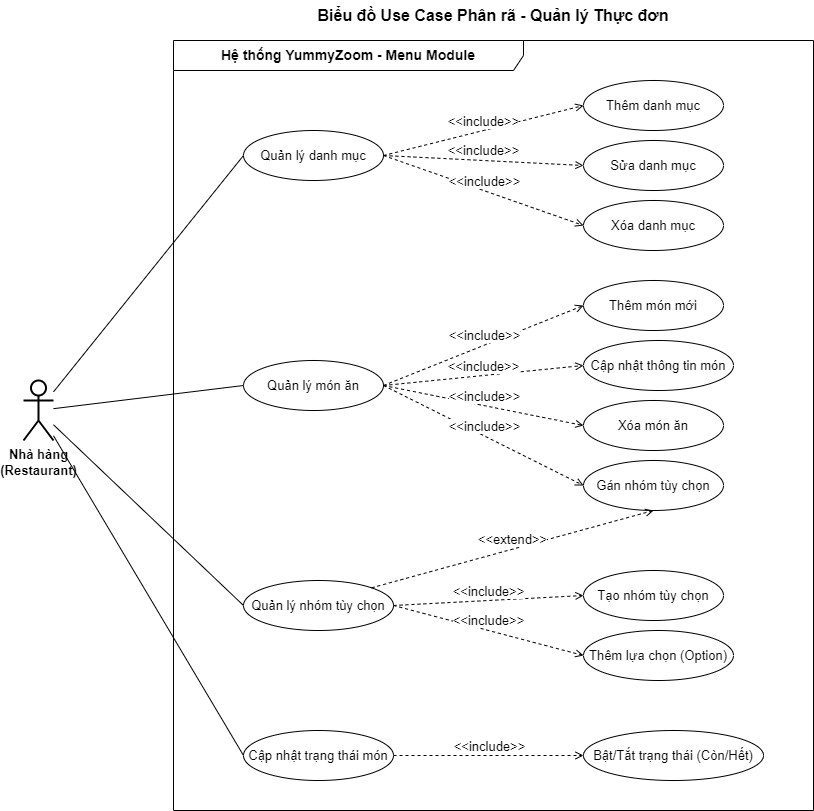

The diagram above was exported from draw.io. Its source (the exported page's mxGraphModel, read from the mxfile embedded in the PNG):
<mxGraphModel dx="2398" dy="894" grid="1" gridSize="10" guides="1" tooltips="1" connect="1" arrows="1" fold="1" page="1" pageScale="1" pageWidth="850" pageHeight="1100" math="0" shadow="0">
  <root>
    <mxCell id="0" />
    <mxCell id="1" parent="0" />
    <mxCell id="title" value="Biểu đồ Use Case Phân rã - Quản lý Thực đơn" style="text;strokeColor=none;align=center;fillColor=none;html=1;verticalAlign=middle;whiteSpace=wrap;rounded=0;fontSize=16;fontStyle=1;" parent="1" vertex="1">
      <mxGeometry x="-330" y="20" width="400" height="30" as="geometry" />
    </mxCell>
    <mxCell id="system-boundary" value="Hệ thống YummyZoom - Menu Module" style="shape=umlFrame;whiteSpace=wrap;html=1;pointerEvents=0;width=350;height=30;fontSize=14;fontStyle=1;" parent="1" vertex="1">
      <mxGeometry x="-450" y="60" width="640" height="770" as="geometry" />
    </mxCell>
    <mxCell id="actor-restaurant" value="Nhà hàng&lt;div style=&quot;font-size: 13px;&quot;&gt;(Restaurant)&lt;/div&gt;" style="shape=umlActor;verticalLabelPosition=bottom;verticalAlign=top;html=1;outlineConnect=0;fontSize=13;fontStyle=1;strokeWidth=2;" parent="1" vertex="1">
      <mxGeometry x="-600" y="400" width="30" height="60" as="geometry" />
    </mxCell>
    <mxCell id="uc1" value="Quản lý danh mục" style="ellipse;whiteSpace=wrap;html=1;fontSize=13;" parent="1" vertex="1">
      <mxGeometry x="-380" y="150" width="140" height="50" as="geometry" />
    </mxCell>
    <mxCell id="uc2" value="Quản lý món ăn" style="ellipse;whiteSpace=wrap;html=1;fontSize=13;" parent="1" vertex="1">
      <mxGeometry x="-380" y="380" width="140" height="50" as="geometry" />
    </mxCell>
    <mxCell id="uc3" value="Quản lý nhóm tùy chọn" style="ellipse;whiteSpace=wrap;html=1;fontSize=13;" parent="1" vertex="1">
      <mxGeometry x="-380" y="600" width="150" height="50" as="geometry" />
    </mxCell>
    <mxCell id="uc4" value="Cập nhật trạng thái món" style="ellipse;whiteSpace=wrap;html=1;fontSize=13;" parent="1" vertex="1">
      <mxGeometry x="-380" y="750" width="150" height="50" as="geometry" />
    </mxCell>
    <mxCell id="uc1_1" value="Thêm danh mục" style="ellipse;whiteSpace=wrap;html=1;fontSize=13;" parent="1" vertex="1">
      <mxGeometry x="-40" y="100" width="140" height="50" as="geometry" />
    </mxCell>
    <mxCell id="uc1_2" value="Sửa danh mục" style="ellipse;whiteSpace=wrap;html=1;fontSize=13;" parent="1" vertex="1">
      <mxGeometry x="-40" y="160" width="140" height="50" as="geometry" />
    </mxCell>
    <mxCell id="uc1_3" value="Xóa danh mục" style="ellipse;whiteSpace=wrap;html=1;fontSize=13;" parent="1" vertex="1">
      <mxGeometry x="-40" y="220" width="140" height="50" as="geometry" />
    </mxCell>
    <mxCell id="uc2_1" value="Thêm món mới" style="ellipse;whiteSpace=wrap;html=1;fontSize=13;" parent="1" vertex="1">
      <mxGeometry x="-40" y="300" width="140" height="50" as="geometry" />
    </mxCell>
    <mxCell id="uc2_2" value="Cập nhật thông tin món" style="ellipse;whiteSpace=wrap;html=1;fontSize=13;" parent="1" vertex="1">
      <mxGeometry x="-40" y="360" width="150" height="50" as="geometry" />
    </mxCell>
    <mxCell id="uc2_3" value="Xóa món ăn" style="ellipse;whiteSpace=wrap;html=1;fontSize=13;" parent="1" vertex="1">
      <mxGeometry x="-40" y="420" width="140" height="50" as="geometry" />
    </mxCell>
    <mxCell id="uc2_4" value="Gán nhóm tùy chọn" style="ellipse;whiteSpace=wrap;html=1;fontSize=13;" parent="1" vertex="1">
      <mxGeometry x="-40" y="480" width="140" height="50" as="geometry" />
    </mxCell>
    <mxCell id="uc3_1" value="Tạo nhóm tùy chọn" style="ellipse;whiteSpace=wrap;html=1;fontSize=13;" parent="1" vertex="1">
      <mxGeometry x="-40" y="590" width="140" height="50" as="geometry" />
    </mxCell>
    <mxCell id="uc3_2" value="Thêm lựa chọn (Option)" style="ellipse;whiteSpace=wrap;html=1;fontSize=13;" parent="1" vertex="1">
      <mxGeometry x="-40" y="650" width="150" height="50" as="geometry" />
    </mxCell>
    <mxCell id="uc4_1" value="Bật/Tắt trạng thái (Còn/Hết)" style="ellipse;whiteSpace=wrap;html=1;fontSize=13;" parent="1" vertex="1">
      <mxGeometry x="-40" y="750" width="180" height="50" as="geometry" />
    </mxCell>
    <mxCell id="assoc1" style="endArrow=none;html=1;rounded=0;entryX=0;entryY=0.5;entryDx=0;entryDy=0;" parent="1" source="actor-restaurant" target="uc1" edge="1">
      <mxGeometry width="50" height="50" relative="1" as="geometry" />
    </mxCell>
    <mxCell id="assoc2" style="endArrow=none;html=1;rounded=0;entryX=0;entryY=0.5;entryDx=0;entryDy=0;" parent="1" source="actor-restaurant" target="uc2" edge="1">
      <mxGeometry width="50" height="50" relative="1" as="geometry" />
    </mxCell>
    <mxCell id="assoc3" style="endArrow=none;html=1;rounded=0;entryX=0;entryY=0.5;entryDx=0;entryDy=0;" parent="1" source="actor-restaurant" target="uc3" edge="1">
      <mxGeometry width="50" height="50" relative="1" as="geometry" />
    </mxCell>
    <mxCell id="assoc4" style="endArrow=none;html=1;rounded=0;entryX=0;entryY=0.5;entryDx=0;entryDy=0;" parent="1" source="actor-restaurant" target="uc4" edge="1">
      <mxGeometry width="50" height="50" relative="1" as="geometry" />
    </mxCell>
    <mxCell id="inc1_1" style="endArrow=open;dashed=1;html=1;rounded=0;exitX=1;exitY=0.5;exitDx=0;exitDy=0;entryX=0;entryY=0.5;entryDx=0;entryDy=0;fontSize=13;" parent="1" source="uc1" target="uc1_1" edge="1">
      <mxGeometry relative="1" as="geometry" />
    </mxCell>
    <mxCell id="inc1_1-label" value="&amp;lt;&amp;lt;include&amp;gt;&amp;gt;" style="edgeLabel;html=1;align=center;verticalAlign=middle;resizable=0;points=[];fontSize=13;" parent="inc1_1" vertex="1" connectable="0">
      <mxGeometry relative="1" as="geometry">
        <mxPoint y="-10" as="offset" />
      </mxGeometry>
    </mxCell>
    <mxCell id="inc1_2" style="endArrow=open;dashed=1;html=1;rounded=0;exitX=1;exitY=0.5;exitDx=0;exitDy=0;entryX=0;entryY=0.5;entryDx=0;entryDy=0;fontSize=13;" parent="1" source="uc1" target="uc1_2" edge="1">
      <mxGeometry relative="1" as="geometry" />
    </mxCell>
    <mxCell id="inc1_2-label" value="&amp;lt;&amp;lt;include&amp;gt;&amp;gt;" style="edgeLabel;html=1;align=center;verticalAlign=middle;resizable=0;points=[];fontSize=13;" parent="inc1_2" vertex="1" connectable="0">
      <mxGeometry relative="1" as="geometry">
        <mxPoint y="-10" as="offset" />
      </mxGeometry>
    </mxCell>
    <mxCell id="inc1_3" style="endArrow=open;dashed=1;html=1;rounded=0;exitX=1;exitY=0.5;exitDx=0;exitDy=0;entryX=0;entryY=0.5;entryDx=0;entryDy=0;fontSize=13;" parent="1" source="uc1" target="uc1_3" edge="1">
      <mxGeometry relative="1" as="geometry" />
    </mxCell>
    <mxCell id="inc1_3-label" value="&amp;lt;&amp;lt;include&amp;gt;&amp;gt;" style="edgeLabel;html=1;align=center;verticalAlign=middle;resizable=0;points=[];fontSize=13;" parent="inc1_3" vertex="1" connectable="0">
      <mxGeometry relative="1" as="geometry">
        <mxPoint y="-10" as="offset" />
      </mxGeometry>
    </mxCell>
    <mxCell id="inc2_1" style="endArrow=open;dashed=1;html=1;rounded=0;exitX=1;exitY=0.5;exitDx=0;exitDy=0;entryX=0;entryY=0.5;entryDx=0;entryDy=0;fontSize=13;" parent="1" source="uc2" target="uc2_1" edge="1">
      <mxGeometry relative="1" as="geometry" />
    </mxCell>
    <mxCell id="inc2_1-label" value="&amp;lt;&amp;lt;include&amp;gt;&amp;gt;" style="edgeLabel;html=1;align=center;verticalAlign=middle;resizable=0;points=[];fontSize=13;" parent="inc2_1" vertex="1" connectable="0">
      <mxGeometry relative="1" as="geometry">
        <mxPoint y="-10" as="offset" />
      </mxGeometry>
    </mxCell>
    <mxCell id="inc2_2" style="endArrow=open;dashed=1;html=1;rounded=0;exitX=1;exitY=0.5;exitDx=0;exitDy=0;entryX=0;entryY=0.5;entryDx=0;entryDy=0;fontSize=13;" parent="1" source="uc2" target="uc2_2" edge="1">
      <mxGeometry relative="1" as="geometry" />
    </mxCell>
    <mxCell id="inc2_2-label" value="&amp;lt;&amp;lt;include&amp;gt;&amp;gt;" style="edgeLabel;html=1;align=center;verticalAlign=middle;resizable=0;points=[];fontSize=13;" parent="inc2_2" vertex="1" connectable="0">
      <mxGeometry relative="1" as="geometry">
        <mxPoint y="-10" as="offset" />
      </mxGeometry>
    </mxCell>
    <mxCell id="inc2_3" style="endArrow=open;dashed=1;html=1;rounded=0;exitX=1;exitY=0.5;exitDx=0;exitDy=0;entryX=0;entryY=0.5;entryDx=0;entryDy=0;fontSize=13;" parent="1" source="uc2" target="uc2_3" edge="1">
      <mxGeometry relative="1" as="geometry" />
    </mxCell>
    <mxCell id="inc2_3-label" value="&amp;lt;&amp;lt;include&amp;gt;&amp;gt;" style="edgeLabel;html=1;align=center;verticalAlign=middle;resizable=0;points=[];fontSize=13;" parent="inc2_3" vertex="1" connectable="0">
      <mxGeometry relative="1" as="geometry">
        <mxPoint y="-10" as="offset" />
      </mxGeometry>
    </mxCell>
    <mxCell id="inc2_4" style="endArrow=open;dashed=1;html=1;rounded=0;exitX=1;exitY=0.5;exitDx=0;exitDy=0;entryX=0;entryY=0.5;entryDx=0;entryDy=0;fontSize=13;" parent="1" source="uc2" target="uc2_4" edge="1">
      <mxGeometry relative="1" as="geometry" />
    </mxCell>
    <mxCell id="inc2_4-label" value="&amp;lt;&amp;lt;include&amp;gt;&amp;gt;" style="edgeLabel;html=1;align=center;verticalAlign=middle;resizable=0;points=[];fontSize=13;" parent="inc2_4" vertex="1" connectable="0">
      <mxGeometry relative="1" as="geometry">
        <mxPoint y="-10" as="offset" />
      </mxGeometry>
    </mxCell>
    <mxCell id="inc3_1" style="endArrow=open;dashed=1;html=1;rounded=0;exitX=1;exitY=0.5;exitDx=0;exitDy=0;entryX=0;entryY=0.5;entryDx=0;entryDy=0;fontSize=13;" parent="1" source="uc3" target="uc3_1" edge="1">
      <mxGeometry relative="1" as="geometry" />
    </mxCell>
    <mxCell id="inc3_1-label" value="&amp;lt;&amp;lt;include&amp;gt;&amp;gt;" style="edgeLabel;html=1;align=center;verticalAlign=middle;resizable=0;points=[];fontSize=13;" parent="inc3_1" vertex="1" connectable="0">
      <mxGeometry relative="1" as="geometry">
        <mxPoint y="-10" as="offset" />
      </mxGeometry>
    </mxCell>
    <mxCell id="inc3_2" style="endArrow=open;dashed=1;html=1;rounded=0;exitX=1;exitY=0.5;exitDx=0;exitDy=0;entryX=0;entryY=0.5;entryDx=0;entryDy=0;fontSize=13;" parent="1" source="uc3" target="uc3_2" edge="1">
      <mxGeometry relative="1" as="geometry" />
    </mxCell>
    <mxCell id="inc3_2-label" value="&amp;lt;&amp;lt;include&amp;gt;&amp;gt;" style="edgeLabel;html=1;align=center;verticalAlign=middle;resizable=0;points=[];fontSize=13;" parent="inc3_2" vertex="1" connectable="0">
      <mxGeometry relative="1" as="geometry">
        <mxPoint y="-10" as="offset" />
      </mxGeometry>
    </mxCell>
    <mxCell id="inc4_1" style="endArrow=open;dashed=1;html=1;rounded=0;exitX=1;exitY=0.5;exitDx=0;exitDy=0;entryX=0;entryY=0.5;entryDx=0;entryDy=0;fontSize=13;" parent="1" source="uc4" target="uc4_1" edge="1">
      <mxGeometry relative="1" as="geometry" />
    </mxCell>
    <mxCell id="inc4_1-label" value="&amp;lt;&amp;lt;include&amp;gt;&amp;gt;" style="edgeLabel;html=1;align=center;verticalAlign=middle;resizable=0;points=[];fontSize=13;" parent="inc4_1" vertex="1" connectable="0">
      <mxGeometry relative="1" as="geometry">
        <mxPoint y="-10" as="offset" />
      </mxGeometry>
    </mxCell>
    <mxCell id="ext1" style="endArrow=open;dashed=1;html=1;rounded=0;exitX=1;exitY=0;exitDx=0;exitDy=0;entryX=0.5;entryY=1;entryDx=0;entryDy=0;fontSize=13;" parent="1" source="uc3" target="uc2_4" edge="1">
      <mxGeometry relative="1" as="geometry" />
    </mxCell>
    <mxCell id="ext1-label" value="&amp;lt;&amp;lt;extend&amp;gt;&amp;gt;" style="edgeLabel;html=1;align=center;verticalAlign=middle;resizable=0;points=[];fontSize=13;" parent="ext1" vertex="1" connectable="0">
      <mxGeometry relative="1" as="geometry">
        <mxPoint y="-10" as="offset" />
      </mxGeometry>
    </mxCell>
  </root>
</mxGraphModel>